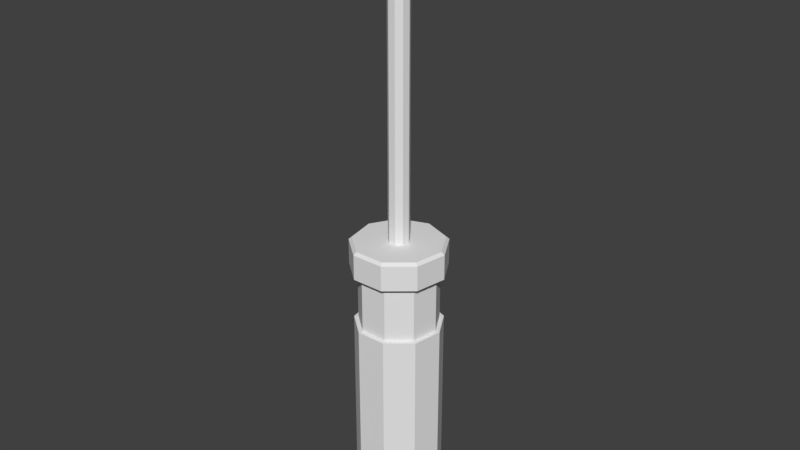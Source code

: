 # Source: Screwdriver.blend  (saved by Blender 2.78.0; exported with 4.5.12 LTS)
import bpy
from mathutils import Matrix  # noqa: F401  (used for matrix-valued properties, if any)

bpy.ops.wm.read_factory_settings(use_empty=True)
scene = bpy.context.scene
scene.name = 'Scene'

# ---- collections
col_collection_1 = bpy.data.collections.new('Collection 1'); scene.collection.children.link(col_collection_1)

# ---- world
world_world = bpy.data.worlds.new('World'); scene.world = world_world
world_world.color = (0.05088, 0.05088, 0.05088)
world_world.use_sun_shadow = False
world_world.sun_shadow_jitter_overblur = 0.0
world_world.cycles.sampling_method = 'MANUAL'

# ---- meshes
me_cylinder = bpy.data.meshes.new('Cylinder')
me_cylinder.from_pydata([(0.0, 1.0, -1.0), (0.0, 1.0, 3.507), (0.6428, 0.766, -1.0), (0.6428, 0.766, 3.507), (0.9848, 0.1736, -1.0), (0.9848, 0.1736, 3.507), (0.866, -0.5, -1.0), (0.866, -0.5, 3.507), (0.342, -0.9397, -1.0), (0.342, -0.9397, 3.507), (-0.342, -0.9397, -1.0), (-0.342, -0.9397, 3.507), (-0.866, -0.5, -1.0), (-0.866, -0.5, 3.507), (-0.9848, 0.1736, -1.0), (-0.9848, 0.1736, 3.507), (-0.6428, 0.766, -1.0), (-0.6428, 0.766, 3.507), (2.452e-09, 1.071, -1.163), (0.6887, 0.8208, -1.163), (1.055, 0.1861, -1.163), (0.9279, -0.5357, -1.163), (0.3665, -1.007, -1.163), (-0.3665, -1.007, -1.163), (-0.9279, -0.5357, -1.163), (-1.055, 0.1861, -1.163), (-0.6887, 0.8208, -1.163), (0.5807, 0.6921, 3.507), (-7.483e-09, 0.9035, 3.507), (0.8897, 0.1569, 3.507), (0.7824, -0.4517, 3.507), (0.309, -0.849, 3.507), (-0.309, -0.849, 3.507), (-0.7824, -0.4517, 3.507), (-0.8897, 0.1569, 3.507), (-0.5807, 0.6921, 3.507), (0.5807, 0.6921, 4.833), (-1.121e-07, 0.9035, 4.833), (0.8897, 0.1569, 4.833), (0.7824, -0.4517, 4.833), (0.309, -0.849, 4.833), (-0.309, -0.849, 4.833), (-0.7824, -0.4517, 4.833), (-0.8897, 0.1569, 4.833), (-0.5807, 0.6921, 4.833), (0.6975, 0.8312, 4.833), (-9.869e-08, 1.085, 4.833), (1.069, 0.1884, 4.833), (0.9397, -0.5426, 4.833), (0.3711, -1.02, 4.833), (-0.3711, -1.02, 4.833), (-0.9397, -0.5426, 4.833), (-1.069, 0.1884, 4.833), (-0.6975, 0.8312, 4.833), (0.6975, 0.8312, 5.41), (-2.094e-07, 1.085, 5.41), (1.069, 0.1884, 5.41), (0.9397, -0.5426, 5.41), (0.3711, -1.02, 5.41), (-0.3711, -1.02, 5.41), (-0.9397, -0.5426, 5.41), (-1.069, 0.1884, 5.41), (-0.6975, 0.8312, 5.41), (0.6528, 0.778, 5.471), (-2.14e-07, 1.016, 5.471), (1.0, 0.1764, 5.471), (0.8796, -0.5078, 5.471), (0.3474, -0.9544, 5.471), (-0.3474, -0.9544, 5.471), (-0.8796, -0.5078, 5.471), (-1.0, 0.1764, 5.471), (-0.6528, 0.778, 5.471), (0.1514, 0.1804, 5.471), (-2.938e-07, 0.2355, 5.471), (0.2319, 0.0409, 5.471), (0.204, -0.1178, 5.471), (0.08055, -0.2213, 5.471), (-0.08055, -0.2213, 5.471), (-0.204, -0.1178, 5.471), (-0.2319, 0.0409, 5.471), (-0.1514, 0.1804, 5.471), (0.1514, 0.1804, 11.96), (-2.101e-06, 0.2355, 11.96), (0.2319, 0.0409, 11.96), (0.204, -0.1178, 11.96), (0.08055, -0.2213, 11.96), (-0.08055, -0.2213, 11.96), (-0.204, -0.1178, 11.96), (-0.2319, 0.0409, 11.96), (-0.1514, 0.1804, 11.96), (0.0876, 0.1804, 12.15), (-1.827e-06, 0.2355, 12.15), (0.1342, 0.0409, 12.15), (0.118, -0.1178, 12.15), (0.04661, -0.2213, 12.15), (-0.04662, -0.2213, 12.15), (-0.118, -0.1178, 12.15), (-0.1342, 0.0409, 12.15), (-0.08761, 0.1804, 12.15), (0.02331, 0.1051, 12.81), (1.421e-06, 0.1372, 12.81), (0.03571, 0.02382, 12.81), (0.03141, -0.06859, 12.81), (0.0124, -0.1289, 12.81), (-0.0124, -0.1289, 12.81), (-0.0314, -0.06859, 12.81), (-0.03571, 0.02382, 12.81), (-0.02331, 0.1051, 12.81)], [], [(0, 1, 3, 2), (2, 3, 5, 4), (4, 5, 7, 6), (6, 7, 9, 8), (8, 9, 11, 10), (10, 11, 13, 12), (12, 13, 15, 14), (3, 1, 28, 27), (14, 15, 17, 16), (16, 17, 1, 0), (16, 0, 18, 26), (18, 19, 20, 21, 22, 23, 24, 25, 26), (14, 16, 26, 25), (12, 14, 25, 24), (10, 12, 24, 23), (8, 10, 23, 22), (6, 8, 22, 21), (0, 2, 19, 18), (4, 6, 21, 20), (2, 4, 20, 19), (35, 34, 43, 44), (7, 5, 29, 30), (5, 3, 27, 29), (1, 17, 35, 28), (17, 15, 34, 35), (15, 13, 33, 34), (13, 11, 32, 33), (11, 9, 31, 32), (9, 7, 30, 31), (43, 42, 51, 52), (32, 31, 40, 41), (29, 27, 36, 38), (28, 35, 44, 37), (33, 32, 41, 42), (30, 29, 38, 39), (34, 33, 42, 43), (31, 30, 39, 40), (27, 28, 37, 36), (51, 50, 59, 60), (40, 39, 48, 49), (36, 37, 46, 45), (44, 43, 52, 53), (41, 40, 49, 50), (38, 36, 45, 47), (37, 44, 53, 46), (42, 41, 50, 51), (39, 38, 47, 48), (59, 58, 67, 68), (48, 47, 56, 57), (52, 51, 60, 61), (49, 48, 57, 58), (45, 46, 55, 54), (53, 52, 61, 62), (50, 49, 58, 59), (47, 45, 54, 56), (46, 53, 62, 55), (67, 66, 75, 76), (56, 54, 63, 65), (55, 62, 71, 64), (60, 59, 68, 69), (57, 56, 65, 66), (61, 60, 69, 70), (58, 57, 66, 67), (54, 55, 64, 63), (62, 61, 70, 71), (75, 74, 83, 84), (63, 64, 73, 72), (71, 70, 79, 80), (68, 67, 76, 77), (65, 63, 72, 74), (64, 71, 80, 73), (69, 68, 77, 78), (66, 65, 74, 75), (70, 69, 78, 79), (83, 81, 90, 92), (79, 78, 87, 88), (76, 75, 84, 85), (72, 73, 82, 81), (80, 79, 88, 89), (77, 76, 85, 86), (74, 72, 81, 83), (73, 80, 89, 82), (78, 77, 86, 87), (90, 91, 100, 99), (82, 89, 98, 91), (87, 86, 95, 96), (84, 83, 92, 93), (88, 87, 96, 97), (85, 84, 93, 94), (81, 82, 91, 90), (89, 88, 97, 98), (86, 85, 94, 95), (99, 100, 107, 106, 105, 104, 103, 102, 101), (98, 97, 106, 107), (95, 94, 103, 104), (92, 90, 99, 101), (91, 98, 107, 100), (96, 95, 104, 105), (93, 92, 101, 102), (97, 96, 105, 106), (94, 93, 102, 103)])
_uv = me_cylinder.uv_layers.new(name='UVMap')
_uv.uv.foreach_set('vector', [0.4807, 0.6767, 0.3052, 0.2776, 0.2556, 0.3447, 0.6467, 0.5376, 0.6467, 0.5376, 0.2556, 0.3447, 0.2608, 0.428, 0.6846, 0.3243, 0.6846, 0.3243, 0.2608, 0.428, 0.3183, 0.4885, 0.5765, 0.1365, 0.5765, 0.1365, 0.3183, 0.4885, 0.4013, 0.4978, 0.3728, 0.06197, 0.3728, 0.06197, 0.4013, 0.4978, 0.4709, 0.4516, 0.169, 0.1362, 0.169, 0.1362, 0.4709, 0.4516, 0.4944, 0.3716, 0.06072, 0.324, 0.06072, 0.324, 0.4944, 0.3716, 0.461, 0.2951, 0.09833, 0.5373, 0.2556, 0.3447, 0.3052, 0.2776, 0.3115, 0.2878, 0.2669, 0.3485, 0.09833, 0.5373, 0.461, 0.2951, 0.3863, 0.258, 0.2642, 0.6766, 0.2642, 0.6766, 0.3863, 0.258, 0.3052, 0.2776, 0.4807, 0.6767, 0.2642, 0.6766, 0.4807, 0.6767, 0.5019, 0.7344, 0.2434, 0.7344, 0.1348, 0.7347, 0.2227, 0.7667, 0.2694, 0.8477, 0.2532, 0.9397, 0.1815, 0.9999, 0.08802, 0.9999, 0.01638, 0.9397, 0.0001444, 0.8477, 0.0469, 0.7667, 0.09833, 0.5373, 0.2642, 0.6766, 0.2434, 0.7344, 0.04522, 0.5682, 0.06072, 0.324, 0.09833, 0.5373, 0.04522, 0.5682, 0.0001444, 0.3135, 0.169, 0.1362, 0.06072, 0.324, 0.0001444, 0.3135, 0.1293, 0.08928, 0.3728, 0.06197, 0.169, 0.1362, 0.1293, 0.08928, 0.3726, 0.0001444, 0.5765, 0.1365, 0.3728, 0.06197, 0.3726, 0.0001444, 0.616, 0.08927, 0.4807, 0.6767, 0.6467, 0.5376, 0.7, 0.5682, 0.5019, 0.7344, 0.6846, 0.3243, 0.5765, 0.1365, 0.616, 0.08927, 0.7451, 0.3135, 0.6467, 0.5376, 0.6846, 0.3243, 0.7451, 0.3135, 0.7, 0.5682, 0.3846, 0.2699, 0.4521, 0.3031, 0.3722, 0.3783, 0.3716, 0.3789, 0.3183, 0.4885, 0.2608, 0.428, 0.2718, 0.4236, 0.3239, 0.478, 0.2608, 0.428, 0.2556, 0.3447, 0.2669, 0.3485, 0.2718, 0.4236, 0.3052, 0.2776, 0.3863, 0.258, 0.3846, 0.2699, 0.3115, 0.2878, 0.3863, 0.258, 0.461, 0.2951, 0.4521, 0.3031, 0.3846, 0.2699, 0.461, 0.2951, 0.4944, 0.3716, 0.4825, 0.372, 0.4521, 0.3031, 0.4944, 0.3716, 0.4709, 0.4516, 0.4615, 0.4443, 0.4825, 0.372, 0.4709, 0.4516, 0.4013, 0.4978, 0.3989, 0.4862, 0.4615, 0.4443, 0.4013, 0.4978, 0.3183, 0.4885, 0.3239, 0.478, 0.3989, 0.4862, 0.3722, 0.3783, 0.373, 0.3783, 0.3729, 0.3785, 0.3722, 0.3785, 0.4615, 0.4443, 0.3989, 0.4862, 0.3738, 0.3795, 0.3736, 0.3787, 0.2718, 0.4236, 0.2669, 0.3485, 0.3719, 0.3803, 0.3727, 0.3805, 0.3115, 0.2878, 0.3846, 0.2699, 0.3716, 0.3789, 0.3715, 0.3797, 0.4825, 0.372, 0.4615, 0.4443, 0.3736, 0.3787, 0.373, 0.3783, 0.3239, 0.478, 0.2718, 0.4236, 0.3727, 0.3805, 0.3734, 0.3802, 0.4521, 0.3031, 0.4825, 0.372, 0.373, 0.3783, 0.3722, 0.3783, 0.3989, 0.4862, 0.3239, 0.478, 0.3734, 0.3802, 0.3738, 0.3795, 0.2669, 0.3485, 0.3115, 0.2878, 0.3715, 0.3797, 0.3719, 0.3803, 0.3729, 0.3785, 0.3734, 0.3789, 0.3731, 0.3791, 0.3728, 0.3789, 0.3738, 0.3795, 0.3734, 0.3802, 0.3733, 0.3801, 0.3736, 0.3795, 0.3719, 0.3803, 0.3715, 0.3797, 0.3717, 0.3797, 0.3721, 0.3802, 0.3716, 0.3789, 0.3722, 0.3783, 0.3722, 0.3785, 0.3718, 0.379, 0.3736, 0.3787, 0.3738, 0.3795, 0.3736, 0.3795, 0.3734, 0.3789, 0.3727, 0.3805, 0.3719, 0.3803, 0.3721, 0.3802, 0.3727, 0.3804, 0.3715, 0.3797, 0.3716, 0.3789, 0.3718, 0.379, 0.3717, 0.3797, 0.373, 0.3783, 0.3736, 0.3787, 0.3734, 0.3789, 0.3729, 0.3785, 0.3734, 0.3802, 0.3727, 0.3805, 0.3727, 0.3804, 0.3733, 0.3801, 0.3731, 0.3791, 0.3731, 0.3795, 0.3731, 0.3795, 0.373, 0.3792, 0.3733, 0.3801, 0.3727, 0.3804, 0.3726, 0.38, 0.373, 0.3798, 0.3722, 0.3785, 0.3729, 0.3785, 0.3728, 0.3789, 0.3724, 0.3789, 0.3736, 0.3795, 0.3733, 0.3801, 0.373, 0.3798, 0.3731, 0.3795, 0.3721, 0.3802, 0.3717, 0.3797, 0.3721, 0.3797, 0.3723, 0.3799, 0.3718, 0.379, 0.3722, 0.3785, 0.3724, 0.3789, 0.3722, 0.3792, 0.3734, 0.3789, 0.3736, 0.3795, 0.3731, 0.3795, 0.3731, 0.3791, 0.3727, 0.3804, 0.3721, 0.3802, 0.3723, 0.3799, 0.3726, 0.38, 0.3717, 0.3797, 0.3718, 0.379, 0.3722, 0.3792, 0.3721, 0.3797, 0.3731, 0.3795, 0.3729, 0.3798, 0.3727, 0.3796, 0.3727, 0.3795, 0.3726, 0.38, 0.3723, 0.3799, 0.3724, 0.3799, 0.3727, 0.3799, 0.3721, 0.3797, 0.3722, 0.3792, 0.3722, 0.3793, 0.3722, 0.3798, 0.3728, 0.3789, 0.3731, 0.3791, 0.373, 0.3792, 0.3728, 0.379, 0.373, 0.3798, 0.3726, 0.38, 0.3727, 0.3799, 0.3729, 0.3798, 0.3724, 0.3789, 0.3728, 0.3789, 0.3728, 0.379, 0.3724, 0.379, 0.3731, 0.3795, 0.373, 0.3798, 0.3729, 0.3798, 0.3731, 0.3795, 0.3723, 0.3799, 0.3721, 0.3797, 0.3722, 0.3798, 0.3724, 0.3799, 0.3722, 0.3792, 0.3724, 0.3789, 0.3724, 0.379, 0.3722, 0.3793, 0.8697, 0.0001924, 0.8909, 0.0002374, 0.8871, 0.8127, 0.8678, 0.8119, 0.3724, 0.3799, 0.3722, 0.3798, 0.3725, 0.3796, 0.3725, 0.3796, 0.3722, 0.3793, 0.3724, 0.379, 0.3726, 0.3794, 0.3725, 0.3795, 0.373, 0.3792, 0.3731, 0.3795, 0.3727, 0.3795, 0.3727, 0.3794, 0.3727, 0.3799, 0.3724, 0.3799, 0.3725, 0.3796, 0.3726, 0.3796, 0.3722, 0.3798, 0.3722, 0.3793, 0.3725, 0.3795, 0.3725, 0.3796, 0.3728, 0.379, 0.373, 0.3792, 0.3727, 0.3794, 0.3727, 0.3793, 0.3729, 0.3798, 0.3727, 0.3799, 0.3726, 0.3796, 0.3727, 0.3796, 0.3724, 0.379, 0.3728, 0.379, 0.3727, 0.3793, 0.3726, 0.3794, 0.8871, 0.8127, 0.9071, 0.8166, 0.9063, 0.8446, 0.8849, 0.8409, 0.7865, 0.000171, 0.8079, 0.0001444, 0.809, 0.8118, 0.7896, 0.8125, 0.8494, 0.000165, 0.8697, 0.0001924, 0.8678, 0.8119, 0.8484, 0.8124, 0.9122, 0.0003118, 0.933, 0.0004094, 0.9285, 0.8211, 0.9071, 0.8166, 0.7658, 0.0002223, 0.7865, 0.000171, 0.7896, 0.8125, 0.7695, 0.8164, 0.829, 0.0001467, 0.8494, 0.000165, 0.8484, 0.8124, 0.8284, 0.8124, 0.8909, 0.0002374, 0.9122, 0.0003118, 0.9071, 0.8166, 0.8871, 0.8127, 0.7454, 0.0002886, 0.7658, 0.0002223, 0.7695, 0.8164, 0.7481, 0.8209, 0.8079, 0.0001444, 0.829, 0.0001467, 0.8284, 0.8124, 0.809, 0.8118, 0.9063, 0.8446, 0.9212, 0.8491, 0.8799, 0.9409, 0.8743, 0.9392, 0.7481, 0.8209, 0.7695, 0.8164, 0.7703, 0.8445, 0.7554, 0.8489, 0.809, 0.8118, 0.8284, 0.8124, 0.832, 0.8368, 0.8146, 0.8378, 0.8678, 0.8119, 0.8871, 0.8127, 0.8849, 0.8409, 0.8621, 0.8379, 0.7896, 0.8125, 0.809, 0.8118, 0.8146, 0.8378, 0.7917, 0.8408, 0.8484, 0.8124, 0.8678, 0.8119, 0.8621, 0.8379, 0.8446, 0.8367, 0.9071, 0.8166, 0.9285, 0.8211, 0.9212, 0.8491, 0.9063, 0.8446, 0.7695, 0.8164, 0.7896, 0.8125, 0.7917, 0.8408, 0.7703, 0.8445, 0.8284, 0.8124, 0.8484, 0.8124, 0.8446, 0.8367, 0.832, 0.8368, 0.8505, 0.9653, 0.8545, 0.9684, 0.8502, 0.9712, 0.8398, 0.9723, 0.8281, 0.9712, 0.8205, 0.9684, 0.8206, 0.9653, 0.8284, 0.9632, 0.8402, 0.9632, 0.7703, 0.8445, 0.7917, 0.8408, 0.8141, 0.9365, 0.8023, 0.9392, 0.832, 0.8368, 0.8446, 0.8367, 0.8401, 0.9322, 0.8365, 0.9323, 0.8849, 0.8409, 0.9063, 0.8446, 0.8743, 0.9392, 0.8625, 0.9364, 0.7554, 0.8489, 0.7703, 0.8445, 0.8023, 0.9392, 0.7966, 0.9409, 0.8146, 0.8378, 0.832, 0.8368, 0.8365, 0.9323, 0.8274, 0.9338, 0.8621, 0.8379, 0.8849, 0.8409, 0.8625, 0.9364, 0.8491, 0.9338, 0.7917, 0.8408, 0.8146, 0.8378, 0.8274, 0.9338, 0.8141, 0.9365, 0.8446, 0.8367, 0.8621, 0.8379, 0.8491, 0.9338, 0.8401, 0.9322])
me_cylinder.use_remesh_preserve_volume = False
me_cylinder.use_remesh_preserve_attributes = False
me_cylinder.use_mirror_vertex_groups = False
me_cylinder.update()

# ---- objects
ob_cylinder = bpy.data.objects.new('Cylinder', me_cylinder)

# ---- transforms, parenting, visibility, modifiers, constraints
ob_cylinder.location = (0.0, 0.0, 0.0)
ob_cylinder.lineart.crease_threshold = 0.0

# ---- collection membership
col_collection_1.objects.link(ob_cylinder)

# ---- scene / render settings (as saved in the file)
scene.frame_start = 1; scene.frame_end = 250; scene.frame_set(1)
scene.render.engine = 'BLENDER_EEVEE_NEXT'
scene.render.resolution_percentage = 50
scene.render.dither_intensity = 0.0
scene.cycles.use_denoising = False
scene.cycles.samples = 128
scene.cycles.sampling_pattern = 'TABULATED_SOBOL'
scene.cycles.light_sampling_threshold = 0.0
scene.cycles.use_adaptive_sampling = False
scene.cycles.use_light_tree = False
scene.cycles.blur_glossy = 0.0
scene.cycles.sample_clamp_indirect = 0.0
scene.view_settings.view_transform = 'Standard'
bpy.context.view_layer.update()

# ---- added for rendering (the .blend has no active camera and no usable light): camera, sun
cam_auto = bpy.data.cameras.new('AutoCamera')
cam_auto.lens = 50.0
cam_auto.sensor_width = 36.0
cam_auto.clip_end = 1000.0
ob_auto_camera = bpy.data.objects.new('AutoCamera', cam_auto)
scene.collection.objects.link(ob_auto_camera)
ob_auto_camera.location = (13.2215, -15.8331, 16.3999)
ob_auto_camera.rotation_euler = (1.09748, -7.21219e-08, 0.694738)
scene.camera = ob_auto_camera
light_auto_sun = bpy.data.lights.new('AutoSun', 'SUN')
light_auto_sun.energy = 3.0
light_auto_sun.angle = 0.0523599
ob_auto_sun = bpy.data.objects.new('AutoSun', light_auto_sun)
scene.collection.objects.link(ob_auto_sun)
ob_auto_sun.rotation_euler = (0.872665, 0.174533, 0.523599)
bpy.context.view_layer.update()
